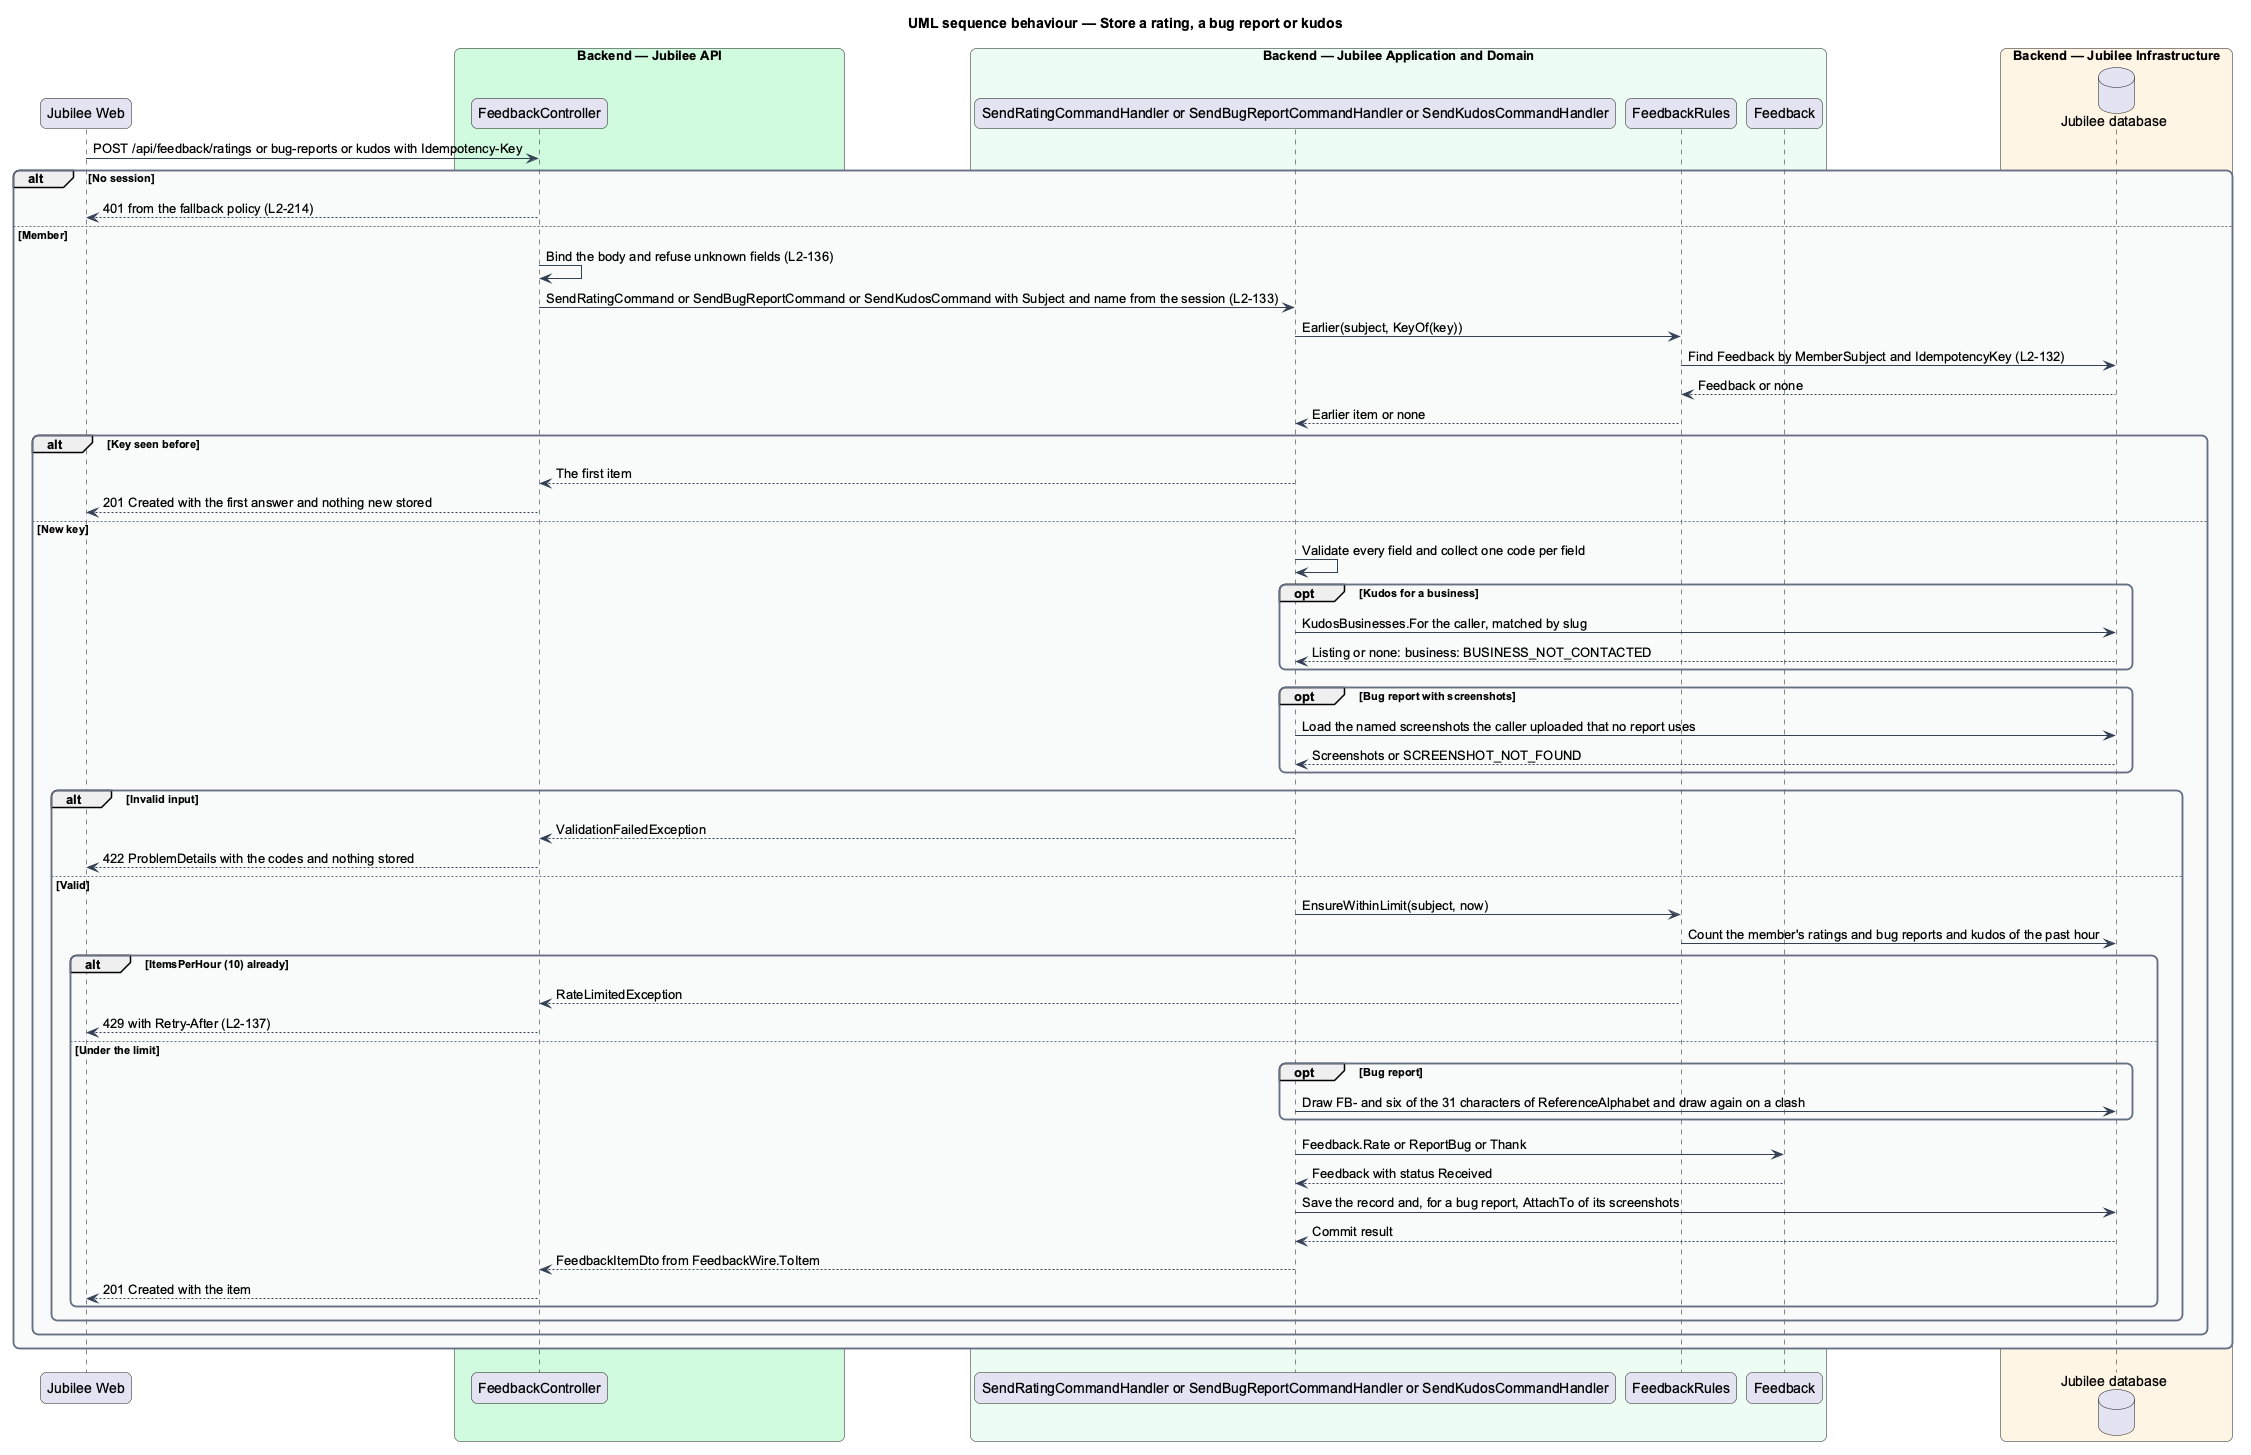

The diagram above was rendered by PlantUML. Its source (embedded in the PNG):
@startuml
title UML sequence behaviour — Store a rating, a bug report or kudos
skinparam backgroundColor #FFFFFF
skinparam shadowing false
skinparam roundcorner 12
skinparam defaultFontName Arial
skinparam ArrowColor #344054
skinparam rectangle {
  BorderColor #344054
  FontColor #101828
}
skinparam package {
  BorderColor #667085
  FontColor #101828
  BackgroundColor #F9FAFB
}
participant "Jubilee Web" as web
box "Backend — Jubilee API" #D1FADF
  participant "FeedbackController" as controller
end box
box "Backend — Jubilee Application and Domain" #ECFDF3
  participant "SendRatingCommandHandler or SendBugReportCommandHandler or SendKudosCommandHandler" as handler
  participant "FeedbackRules" as rules
  participant "Feedback" as entity
end box
box "Backend — Jubilee Infrastructure" #FFF4E5
  database "Jubilee database" as db
end box
web -> controller : POST /api/feedback/ratings or bug-reports or kudos with Idempotency-Key
alt No session
  controller --> web : 401 from the fallback policy (L2-214)
else Member
  controller -> controller : Bind the body and refuse unknown fields (L2-136)
  controller -> handler : SendRatingCommand or SendBugReportCommand or SendKudosCommand with Subject and name from the session (L2-133)
  handler -> rules : Earlier(subject, KeyOf(key))
  rules -> db : Find Feedback by MemberSubject and IdempotencyKey (L2-132)
  db --> rules : Feedback or none
  rules --> handler : Earlier item or none
  alt Key seen before
    handler --> controller : The first item
    controller --> web : 201 Created with the first answer and nothing new stored
  else New key
    handler -> handler : Validate every field and collect one code per field
    opt Kudos for a business
      handler -> db : KudosBusinesses.For the caller, matched by slug
      db --> handler : Listing or none: business: BUSINESS_NOT_CONTACTED
    end
    opt Bug report with screenshots
      handler -> db : Load the named screenshots the caller uploaded that no report uses
      db --> handler : Screenshots or SCREENSHOT_NOT_FOUND
    end
    alt Invalid input
      handler --> controller : ValidationFailedException
      controller --> web : 422 ProblemDetails with the codes and nothing stored
    else Valid
      handler -> rules : EnsureWithinLimit(subject, now)
      rules -> db : Count the member's ratings and bug reports and kudos of the past hour
      alt ItemsPerHour (10) already
        rules --> controller : RateLimitedException
        controller --> web : 429 with Retry-After (L2-137)
      else Under the limit
        opt Bug report
          handler -> db : Draw FB- and six of the 31 characters of ReferenceAlphabet and draw again on a clash
        end
        handler -> entity : Feedback.Rate or ReportBug or Thank
        entity --> handler : Feedback with status Received
        handler -> db : Save the record and, for a bug report, AttachTo of its screenshots
        db --> handler : Commit result
        handler --> controller : FeedbackItemDto from FeedbackWire.ToItem
        controller --> web : 201 Created with the item
      end
    end
  end
end
@enduml